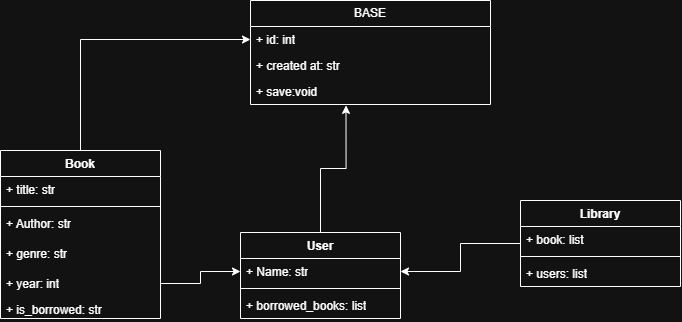

The diagram above was exported from draw.io. Its source (the exported page's mxGraphModel, read from the mxfile embedded in the PNG):
<mxGraphModel dx="860" dy="-653" grid="1" gridSize="10" guides="1" tooltips="1" connect="1" arrows="1" fold="1" page="1" pageScale="1" pageWidth="827" pageHeight="1169" math="0" shadow="0">
  <root>
    <mxCell id="0" />
    <mxCell id="1" parent="0" />
    <mxCell id="M7ygEns-RbmwrWBbP_BJ-24" parent="1" style="swimlane;fontStyle=0;childLayout=stackLayout;horizontal=1;startSize=26;fillColor=none;horizontalStack=0;resizeParent=1;resizeParentMax=0;resizeLast=0;collapsible=1;marginBottom=0;whiteSpace=wrap;html=1;" value="BASE" vertex="1">
      <mxGeometry height="104" width="240" x="780" y="1270" as="geometry" />
    </mxCell>
    <mxCell id="M7ygEns-RbmwrWBbP_BJ-25" parent="M7ygEns-RbmwrWBbP_BJ-24" style="text;strokeColor=none;fillColor=none;align=left;verticalAlign=top;spacingLeft=4;spacingRight=4;overflow=hidden;rotatable=0;points=[[0,0.5],[1,0.5]];portConstraint=eastwest;whiteSpace=wrap;html=1;" value="+ id: int&lt;div&gt;&lt;br&gt;&lt;/div&gt;" vertex="1">
      <mxGeometry height="26" width="240" y="26" as="geometry" />
    </mxCell>
    <mxCell id="M7ygEns-RbmwrWBbP_BJ-26" parent="M7ygEns-RbmwrWBbP_BJ-24" style="text;strokeColor=none;fillColor=none;align=left;verticalAlign=top;spacingLeft=4;spacingRight=4;overflow=hidden;rotatable=0;points=[[0,0.5],[1,0.5]];portConstraint=eastwest;whiteSpace=wrap;html=1;" value="+ created at: str" vertex="1">
      <mxGeometry height="26" width="240" y="52" as="geometry" />
    </mxCell>
    <mxCell id="M7ygEns-RbmwrWBbP_BJ-27" parent="M7ygEns-RbmwrWBbP_BJ-24" style="text;strokeColor=none;fillColor=none;align=left;verticalAlign=top;spacingLeft=4;spacingRight=4;overflow=hidden;rotatable=0;points=[[0,0.5],[1,0.5]];portConstraint=eastwest;whiteSpace=wrap;html=1;" value="+ save:void" vertex="1">
      <mxGeometry height="26" width="240" y="78" as="geometry" />
    </mxCell>
    <mxCell id="M7ygEns-RbmwrWBbP_BJ-52" edge="1" parent="1" source="M7ygEns-RbmwrWBbP_BJ-28" style="edgeStyle=orthogonalEdgeStyle;rounded=0;orthogonalLoop=1;jettySize=auto;html=1;entryX=0;entryY=0.5;entryDx=0;entryDy=0;" target="M7ygEns-RbmwrWBbP_BJ-25">
      <mxGeometry relative="1" as="geometry" />
    </mxCell>
    <mxCell id="M7ygEns-RbmwrWBbP_BJ-28" parent="1" style="swimlane;fontStyle=1;align=center;verticalAlign=top;childLayout=stackLayout;horizontal=1;startSize=26;horizontalStack=0;resizeParent=1;resizeParentMax=0;resizeLast=0;collapsible=1;marginBottom=0;whiteSpace=wrap;html=1;" value="Book" vertex="1">
      <mxGeometry height="168" width="160" x="530" y="1420" as="geometry" />
    </mxCell>
    <mxCell id="M7ygEns-RbmwrWBbP_BJ-29" parent="M7ygEns-RbmwrWBbP_BJ-28" style="text;strokeColor=none;fillColor=none;align=left;verticalAlign=top;spacingLeft=4;spacingRight=4;overflow=hidden;rotatable=0;points=[[0,0.5],[1,0.5]];portConstraint=eastwest;whiteSpace=wrap;html=1;" value="+ title: str" vertex="1">
      <mxGeometry height="26" width="160" y="26" as="geometry" />
    </mxCell>
    <mxCell id="M7ygEns-RbmwrWBbP_BJ-30" parent="M7ygEns-RbmwrWBbP_BJ-28" style="line;strokeWidth=1;fillColor=none;align=left;verticalAlign=middle;spacingTop=-1;spacingLeft=3;spacingRight=3;rotatable=0;labelPosition=right;points=[];portConstraint=eastwest;strokeColor=inherit;" value="" vertex="1">
      <mxGeometry height="8" width="160" y="52" as="geometry" />
    </mxCell>
    <mxCell id="M7ygEns-RbmwrWBbP_BJ-31" parent="M7ygEns-RbmwrWBbP_BJ-28" style="text;strokeColor=none;fillColor=none;align=left;verticalAlign=top;spacingLeft=4;spacingRight=4;overflow=hidden;rotatable=0;points=[[0,0.5],[1,0.5]];portConstraint=eastwest;whiteSpace=wrap;html=1;" value="+ Author: str&lt;div&gt;&lt;br&gt;&lt;/div&gt;" vertex="1">
      <mxGeometry height="30" width="160" y="60" as="geometry" />
    </mxCell>
    <mxCell id="M7ygEns-RbmwrWBbP_BJ-47" parent="M7ygEns-RbmwrWBbP_BJ-28" style="text;strokeColor=none;fillColor=none;align=left;verticalAlign=top;spacingLeft=4;spacingRight=4;overflow=hidden;rotatable=0;points=[[0,0.5],[1,0.5]];portConstraint=eastwest;whiteSpace=wrap;html=1;" value="+ genre: str" vertex="1">
      <mxGeometry height="30" width="160" y="90" as="geometry" />
    </mxCell>
    <mxCell id="M7ygEns-RbmwrWBbP_BJ-49" parent="M7ygEns-RbmwrWBbP_BJ-28" style="text;strokeColor=none;fillColor=none;align=left;verticalAlign=top;spacingLeft=4;spacingRight=4;overflow=hidden;rotatable=0;points=[[0,0.5],[1,0.5]];portConstraint=eastwest;whiteSpace=wrap;html=1;" value="+ year: int" vertex="1">
      <mxGeometry height="26" width="160" y="120" as="geometry" />
    </mxCell>
    <mxCell id="M7ygEns-RbmwrWBbP_BJ-48" parent="M7ygEns-RbmwrWBbP_BJ-28" style="text;strokeColor=none;fillColor=none;align=left;verticalAlign=top;spacingLeft=4;spacingRight=4;overflow=hidden;rotatable=0;points=[[0,0.5],[1,0.5]];portConstraint=eastwest;whiteSpace=wrap;html=1;" value="+ is_borrowed: str" vertex="1">
      <mxGeometry height="22" width="160" y="146" as="geometry" />
    </mxCell>
    <mxCell id="M7ygEns-RbmwrWBbP_BJ-32" parent="1" style="swimlane;fontStyle=1;align=center;verticalAlign=top;childLayout=stackLayout;horizontal=1;startSize=26;horizontalStack=0;resizeParent=1;resizeParentMax=0;resizeLast=0;collapsible=1;marginBottom=0;whiteSpace=wrap;html=1;" value="User" vertex="1">
      <mxGeometry height="86" width="160" x="770" y="1502" as="geometry" />
    </mxCell>
    <mxCell id="M7ygEns-RbmwrWBbP_BJ-33" parent="M7ygEns-RbmwrWBbP_BJ-32" style="text;strokeColor=none;fillColor=none;align=left;verticalAlign=top;spacingLeft=4;spacingRight=4;overflow=hidden;rotatable=0;points=[[0,0.5],[1,0.5]];portConstraint=eastwest;whiteSpace=wrap;html=1;" value="+ Name: str" vertex="1">
      <mxGeometry height="26" width="160" y="26" as="geometry" />
    </mxCell>
    <mxCell id="M7ygEns-RbmwrWBbP_BJ-34" parent="M7ygEns-RbmwrWBbP_BJ-32" style="line;strokeWidth=1;fillColor=none;align=left;verticalAlign=middle;spacingTop=-1;spacingLeft=3;spacingRight=3;rotatable=0;labelPosition=right;points=[];portConstraint=eastwest;strokeColor=inherit;" value="" vertex="1">
      <mxGeometry height="8" width="160" y="52" as="geometry" />
    </mxCell>
    <mxCell id="M7ygEns-RbmwrWBbP_BJ-35" parent="M7ygEns-RbmwrWBbP_BJ-32" style="text;strokeColor=none;fillColor=none;align=left;verticalAlign=top;spacingLeft=4;spacingRight=4;overflow=hidden;rotatable=0;points=[[0,0.5],[1,0.5]];portConstraint=eastwest;whiteSpace=wrap;html=1;" value="+ borrowed_books: list" vertex="1">
      <mxGeometry height="26" width="160" y="60" as="geometry" />
    </mxCell>
    <mxCell id="M7ygEns-RbmwrWBbP_BJ-56" edge="1" parent="1" source="M7ygEns-RbmwrWBbP_BJ-36" style="edgeStyle=orthogonalEdgeStyle;rounded=0;orthogonalLoop=1;jettySize=auto;html=1;entryX=1;entryY=0.5;entryDx=0;entryDy=0;" target="M7ygEns-RbmwrWBbP_BJ-33">
      <mxGeometry relative="1" as="geometry" />
    </mxCell>
    <mxCell id="M7ygEns-RbmwrWBbP_BJ-36" parent="1" style="swimlane;fontStyle=1;align=center;verticalAlign=top;childLayout=stackLayout;horizontal=1;startSize=26;horizontalStack=0;resizeParent=1;resizeParentMax=0;resizeLast=0;collapsible=1;marginBottom=0;whiteSpace=wrap;html=1;" value="Library" vertex="1">
      <mxGeometry height="86" width="160" x="1050" y="1470" as="geometry" />
    </mxCell>
    <mxCell id="M7ygEns-RbmwrWBbP_BJ-37" parent="M7ygEns-RbmwrWBbP_BJ-36" style="text;strokeColor=none;fillColor=none;align=left;verticalAlign=top;spacingLeft=4;spacingRight=4;overflow=hidden;rotatable=0;points=[[0,0.5],[1,0.5]];portConstraint=eastwest;whiteSpace=wrap;html=1;" value="+ book: list" vertex="1">
      <mxGeometry height="26" width="160" y="26" as="geometry" />
    </mxCell>
    <mxCell id="M7ygEns-RbmwrWBbP_BJ-38" parent="M7ygEns-RbmwrWBbP_BJ-36" style="line;strokeWidth=1;fillColor=none;align=left;verticalAlign=middle;spacingTop=-1;spacingLeft=3;spacingRight=3;rotatable=0;labelPosition=right;points=[];portConstraint=eastwest;strokeColor=inherit;" value="" vertex="1">
      <mxGeometry height="8" width="160" y="52" as="geometry" />
    </mxCell>
    <mxCell id="M7ygEns-RbmwrWBbP_BJ-39" parent="M7ygEns-RbmwrWBbP_BJ-36" style="text;strokeColor=none;fillColor=none;align=left;verticalAlign=top;spacingLeft=4;spacingRight=4;overflow=hidden;rotatable=0;points=[[0,0.5],[1,0.5]];portConstraint=eastwest;whiteSpace=wrap;html=1;" value="+ users: list" vertex="1">
      <mxGeometry height="26" width="160" y="60" as="geometry" />
    </mxCell>
    <mxCell id="M7ygEns-RbmwrWBbP_BJ-53" edge="1" parent="1" source="M7ygEns-RbmwrWBbP_BJ-32" style="edgeStyle=orthogonalEdgeStyle;rounded=0;orthogonalLoop=1;jettySize=auto;html=1;entryX=0.398;entryY=1.033;entryDx=0;entryDy=0;entryPerimeter=0;" target="M7ygEns-RbmwrWBbP_BJ-27">
      <mxGeometry relative="1" as="geometry" />
    </mxCell>
    <mxCell id="M7ygEns-RbmwrWBbP_BJ-54" edge="1" parent="1" source="M7ygEns-RbmwrWBbP_BJ-49" style="edgeStyle=orthogonalEdgeStyle;rounded=0;orthogonalLoop=1;jettySize=auto;html=1;" target="M7ygEns-RbmwrWBbP_BJ-33">
      <mxGeometry relative="1" as="geometry" />
    </mxCell>
  </root>
</mxGraphModel>